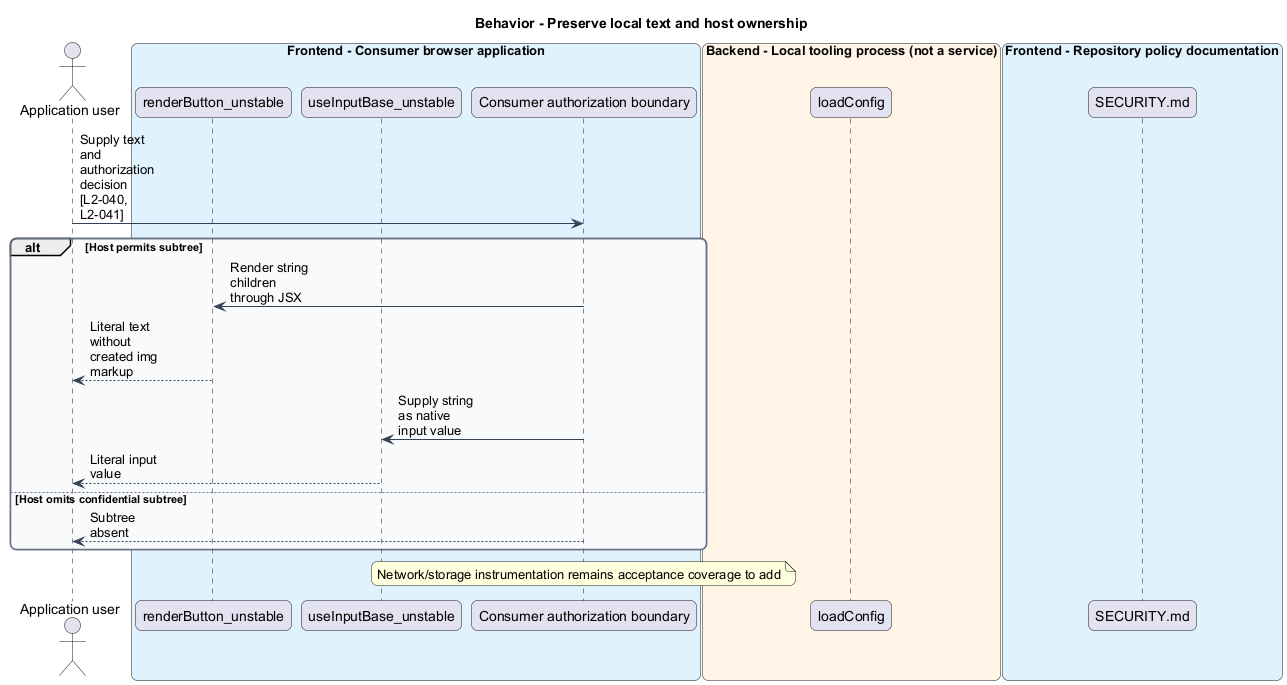

The diagram above was rendered by PlantUML. Its source (embedded in the PNG):
@startuml
skinparam backgroundColor #FFFFFF
skinparam shadowing false
skinparam roundcorner 12
skinparam defaultFontName Arial
skinparam ArrowColor #344054
skinparam rectangle {
 BorderColor #344054
 FontColor #101828
}
skinparam package {
 BorderColor #667085
 FontColor #101828
 BackgroundColor #F9FAFB
}
skinparam maxMessageSize 80
title Behavior - Preserve local text and host ownership
actor "Application user" as actor
box "Frontend - Consumer browser application" #E0F2FE
participant "renderButton_unstable" as button
participant "useInputBase_unstable" as input
participant "Consumer authorization boundary" as host
end box
box "Backend - Local tooling process (not a service)" #FFF4E5
participant "loadConfig" as config
end box
box "Frontend - Repository policy documentation" #E0F2FE
participant "SECURITY.md" as policy
end box
actor -> host : Supply text and authorization decision [L2-040, L2-041]
alt Host permits subtree
host -> button : Render string children through JSX
button --> actor : Literal text without created img markup
host -> input : Supply string as native input value
input --> actor : Literal input value
else Host omits confidential subtree
host --> actor : Subtree absent
end
note over host : Network/storage instrumentation remains acceptance coverage to add
@enduml